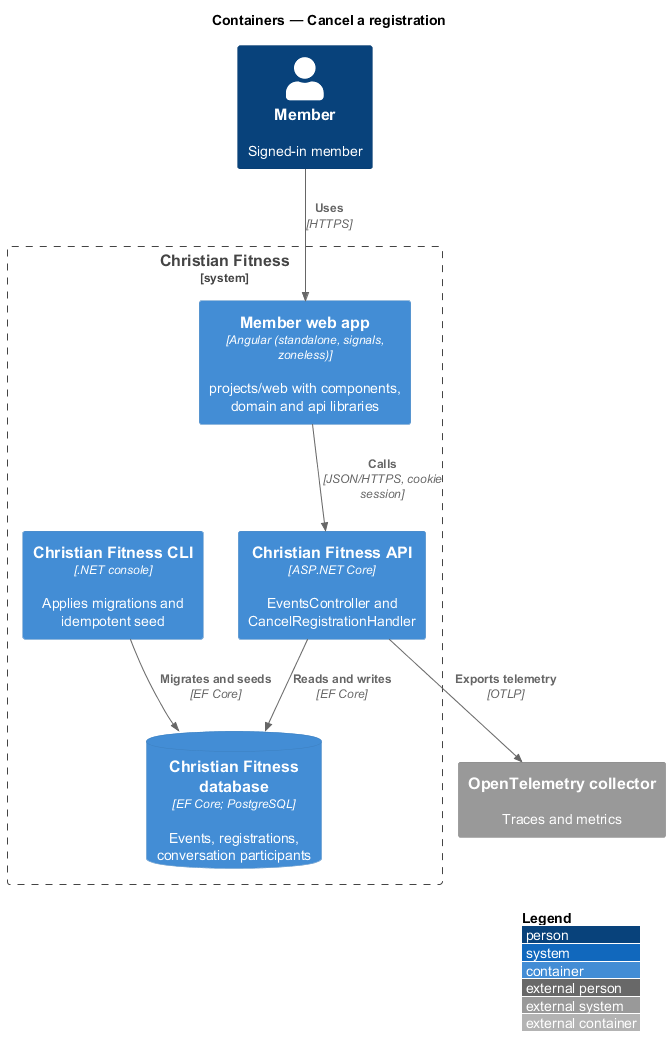

The diagram above was rendered by PlantUML. Its source (embedded in the PNG):
@startuml
!include <C4/C4_Container>
LAYOUT_WITH_LEGEND()
title Containers — Cancel a registration

Person(member, "Member", "Signed-in member")
System_Boundary(cf, "Christian Fitness") {
  Container(web, "Member web app", "Angular (standalone, signals, zoneless)", "projects/web with components, domain and api libraries")
  Container(api, "Christian Fitness API", "ASP.NET Core", "EventsController and CancelRegistrationHandler")
  ContainerDb(db, "Christian Fitness database", "EF Core; PostgreSQL", "Events, registrations, conversation participants")
  Container(cli, "Christian Fitness CLI", ".NET console", "Applies migrations and idempotent seed")
}
System_Ext(otel, "OpenTelemetry collector", "Traces and metrics")
Rel(member, web, "Uses", "HTTPS")
Rel(web, api, "Calls", "JSON/HTTPS, cookie session")
Rel(api, db, "Reads and writes", "EF Core")
Rel(cli, db, "Migrates and seeds", "EF Core")
Rel(api, otel, "Exports telemetry", "OTLP")
@enduml